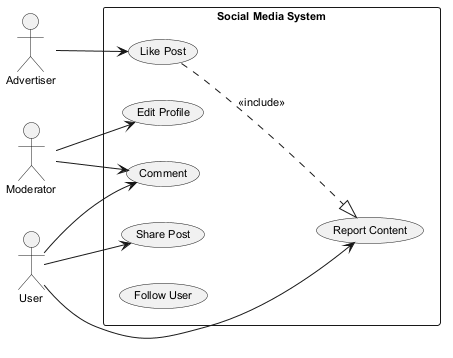

The diagram above was rendered by PlantUML. Its source (embedded in the PNG):
@startuml
skinparam backgroundColor #FFFFFF
skinparam classBackgroundColor #F1F8E9
skinparam classBorderColor #33691E
skinparam defaultFontSize 11
left to right direction
actor "Advertiser" as Advertiser
actor "User" as User
actor "Moderator" as Moderator
rectangle "Social Media System" {
  usecase "Share Post" as UC_SharePost
  usecase "Like Post" as UC_LikePost
  usecase "Report Content" as UC_ReportContent
  usecase "Comment" as UC_Comment
  usecase "Edit Profile" as UC_EditProfile
  usecase "Follow User" as UC_FollowUser
}
Advertiser --> UC_LikePost
User --> UC_Comment
User --> UC_SharePost
User --> UC_ReportContent
Moderator --> UC_EditProfile
Moderator --> UC_Comment
UC_LikePost ..|> UC_ReportContent : <<include>>
@enduml